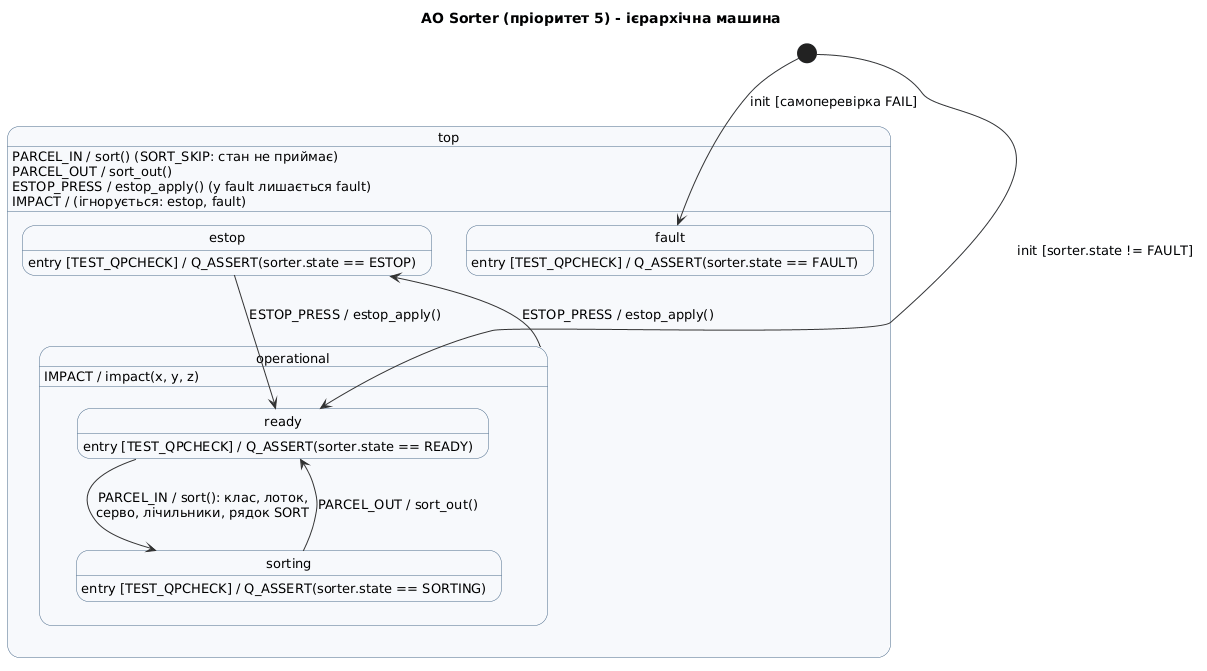

The diagram above was rendered by PlantUML. Its source (embedded in the PNG):
@startuml sorter
!include style.iuml
title AO Sorter (пріоритет 5) - ієрархічна машина
state top {
  state operational {
    state ready
    state sorting
    ready --> sorting : PARCEL_IN / sort(): клас, лоток,\nсерво, лічильники, рядок SORT
    sorting --> ready : PARCEL_OUT / sort_out()
  }
  state estop
  state fault
  operational --> estop : ESTOP_PRESS / estop_apply()
  estop --> ready : ESTOP_PRESS / estop_apply()
}
[*] --> ready : init [sorter.state != FAULT]
[*] --> fault : init [самоперевірка FAIL]
top : PARCEL_IN / sort() (SORT_SKIP: стан не приймає)
top : PARCEL_OUT / sort_out()
top : ESTOP_PRESS / estop_apply() (у fault лишається fault)
top : IMPACT / (ігнорується: estop, fault)
operational : IMPACT / impact(x, y, z)
ready : entry [TEST_QPCHECK] / Q_ASSERT(sorter.state == READY)
sorting : entry [TEST_QPCHECK] / Q_ASSERT(sorter.state == SORTING)
estop : entry [TEST_QPCHECK] / Q_ASSERT(sorter.state == ESTOP)
fault : entry [TEST_QPCHECK] / Q_ASSERT(sorter.state == FAULT)
@enduml